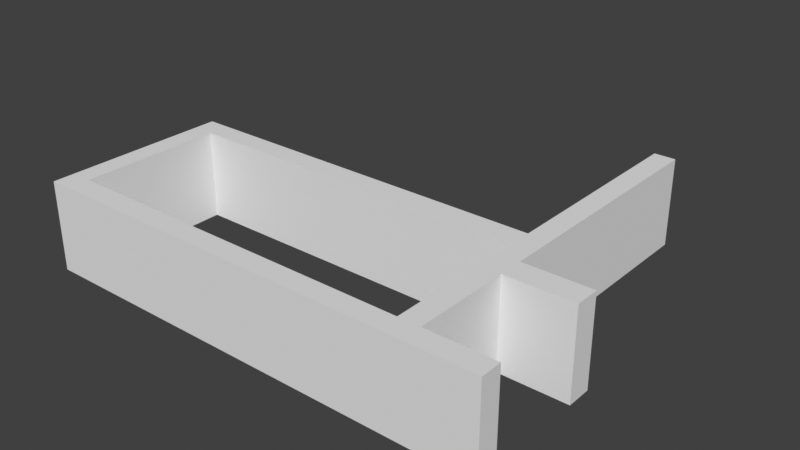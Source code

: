 # Source: light_handle.blend  (saved by Blender 2.93.21; exported with 4.5.12 LTS)
import bpy
from mathutils import Matrix  # noqa: F401  (used for matrix-valued properties, if any)

bpy.ops.wm.read_factory_settings(use_empty=True)
scene = bpy.context.scene
scene.name = 'Scene'

# ---- collections
col_collection = bpy.data.collections.new('Collection'); scene.collection.children.link(col_collection)

# ---- world
world_world = bpy.data.worlds.new('World'); scene.world = world_world
world_world.use_nodes = True; world_world.node_tree.nodes.clear()
_N = world_world.node_tree.nodes; _L = world_world.node_tree.links
n0 = _N.new('ShaderNodeOutputWorld'); n0.name = 'World Output'; n0.location = (300, 300)
n1 = _N.new('ShaderNodeBackground'); n1.name = 'Background'; n1.location = (10, 300)
n1.inputs[0].default_value = (0.05088, 0.05088, 0.05088, 1.0)
_L.new(n1.outputs[0], n0.inputs[0])
n0.is_active_output = True
world_world.color = (0.05088, 0.05088, 0.05088)
world_world.use_sun_shadow = False
world_world.sun_shadow_jitter_overblur = 0.0

# ---- meshes
me_coreshape = bpy.data.meshes.new('CoreShape')
me_coreshape.from_pydata([(-5.6, -2.6, 0.0), (-5.6, 2.6, 0.0), (5.6, -2.6, 0.0), (5.6, 2.6, 0.0), (-5.6, 2.6, 2.5), (-5.6, -2.6, 2.5), (5.6, 2.6, 2.5), (5.6, -2.6, 2.5), (5.6, 1.4, 0.0), (5.6, 1.4, 2.5), (7.5, -2.6, 0.0), (7.5, 1.4, 0.0), (7.5, -2.6, 2.5), (7.5, 1.4, 2.5), (5.6, -2.0, 2.5), (5.6, -2.0, 0.0), (7.5, -2.0, 2.5), (7.5, -2.0, 0.0), (7.5, 0.7, 2.5), (7.5, 0.7, 0.0), (5.6, 0.7, 2.5), (5.6, 0.7, 0.0), (-5.0, -2.0, 0.0), (-5.0, -2.0, 2.5), (-5.0, 2.0, 0.0), (-5.0, 2.0, 2.5), (5.0, -2.0, 0.0), (5.0, -2.0, 2.5), (5.0, 2.0, 0.0), (5.0, 2.0, 2.5), (5.0, -0.1, 0.0), (5.0, 0.1, 0.0), (5.0, 0.1, 2.5), (5.0, -0.1, 2.5), (5.0, 2.6, 0.0), (5.0, 2.6, 2.5), (5.6, 8.5, 2.5), (5.6, 8.5, 0.0), (5.0, 8.5, 0.0), (5.0, 8.5, 2.5)], [], [(0, 5, 4, 1), (2, 7, 5, 0), (3, 34, 38, 37), (3, 6, 9, 8), (18, 19, 11, 13), (7, 2, 10, 12), (9, 13, 11, 8), (16, 17, 15, 14), (12, 10, 17, 16), (20, 21, 19, 18), (14, 15, 21, 20), (22, 24, 25, 23), (24, 28, 29, 25), (30, 26, 27, 33), (26, 22, 23, 27), (28, 31, 32, 29), (31, 30, 33, 32), (3, 8, 31, 28, 24, 22, 26, 30, 2, 0, 1, 34), (17, 10, 2, 30, 31, 8, 11, 19, 21, 15), (12, 16, 14, 20, 18, 13, 9, 32, 33, 7), (33, 27, 23, 25, 29, 32, 9, 6, 35, 4, 5, 7), (1, 4, 35, 34), (38, 39, 36, 37), (6, 3, 37, 36), (35, 6, 36, 39), (34, 35, 39, 38)])
_uv = me_coreshape.uv_layers.new(name='UVMap')
_uv.uv.foreach_set('vector', [0.0, 0.0, 0.0, 0.0, 0.0, 0.0, 0.0, 0.0, 0.0, 0.0, 0.0, 0.0, 0.0, 0.0, 0.0, 0.0, 0.0, 0.0, 0.0, 0.0, 0.0, 0.0, 0.0, 0.0, 0.0, 0.0, 0.0, 0.0, 0.0, 0.0, 0.0, 0.0, 0.0, 0.0, 0.0, 0.0, 0.0, 0.0, 0.0, 0.0, 0.0, 0.0, 0.0, 0.0, 0.0, 0.0, 0.0, 0.0, 0.0, 0.0, 0.0, 0.0, 0.0, 0.0, 0.0, 0.0, 0.0, 0.0, 0.0, 0.0, 0.0, 0.0, 0.0, 0.0, 0.0, 0.0, 0.0, 0.0, 0.0, 0.0, 0.0, 0.0, 0.0, 0.0, 0.0, 0.0, 0.0, 0.0, 0.0, 0.0, 0.0, 0.0, 0.0, 0.0, 0.0, 0.0, 0.0, 0.0, 0.375, 0.0, 0.375, 0.25, 0.625, 0.25, 0.625, 0.0, 0.375, 0.25, 0.375, 0.5, 0.625, 0.5, 0.625, 0.25, 0.375, 0.6667, 0.375, 0.75, 0.625, 0.75, 0.625, 0.6667, 0.375, 0.75, 0.375, 1.0, 0.625, 1.0, 0.625, 0.75, 0.375, 0.5, 0.375, 0.5833, 0.625, 0.5833, 0.625, 0.5, 0.375, 0.5833, 0.375, 0.6667, 0.625, 0.6667, 0.625, 0.5833, 0.0, 0.0, 0.0, 0.0, 0.0, 0.0, 0.0, 0.0, 0.0, 0.0, 0.0, 0.0, 0.0, 0.0, 0.0, 0.0, 0.0, 0.0, 0.0, 0.0, 0.0, 0.0, 0.0, 0.0, 0.0, 0.0, 0.0, 0.0, 0.0, 0.0, 0.375, 0.6667, 0.0, 0.0, 0.0, 0.0, 0.0, 0.0, 0.0, 0.0, 0.0, 0.0, 0.0, 0.0, 0.0, 0.0, 0.0, 0.0, 0.0, 0.0, 0.0, 0.0, 0.0, 0.0, 0.0, 0.0, 0.0, 0.0, 0.625, 0.5833, 0.0, 0.0, 0.0, 0.0, 0.625, 0.6667, 0.625, 0.75, 0.625, 0.0, 0.625, 0.25, 0.625, 0.5, 0.625, 0.5833, 0.0, 0.0, 0.0, 0.0, 0.0, 0.0, 0.0, 0.0, 0.0, 0.0, 0.0, 0.0, 0.0, 0.0, 0.0, 0.0, 0.0, 0.0, 0.0, 0.0, 0.0, 0.0, 0.0, 0.0, 0.0, 0.0, 0.0, 0.0, 0.0, 0.0, 0.0, 0.0, 0.0, 0.0, 0.0, 0.0, 0.0, 0.0, 0.0, 0.0, 0.0, 0.0, 0.0, 0.0, 0.0, 0.0, 0.0, 0.0, 0.0, 0.0, 0.0, 0.0])
me_coreshape.use_remesh_fix_poles = True
me_coreshape.use_remesh_preserve_attributes = False
me_coreshape.update()
me_cylinder = bpy.data.meshes.new('Cylinder')
me_cylinder.from_pydata([(-1.2, 2.75, 0.8), (-1.18, 2.75, 0.7981), (-1.162, 2.75, 0.7924), (-1.144, 2.75, 0.7831), (-1.129, 2.75, 0.7707), (-1.117, 2.75, 0.7556), (-1.108, 2.75, 0.7383), (-1.102, 2.75, 0.7195), (-1.1, 2.75, 0.7), (-1.102, 2.75, 0.6805), (-1.108, 2.75, 0.6617), (-1.117, 2.75, 0.6444), (-1.129, 2.75, 0.6293), (-1.144, 2.75, 0.6169), (-1.162, 2.75, 0.6076), (-1.18, 2.75, 0.6019), (-1.2, 2.75, 0.6), (-1.22, 2.75, 0.6019), (-1.238, 2.75, 0.6076), (-1.256, 2.75, 0.6169), (-1.271, 2.75, 0.6293), (-1.283, 2.75, 0.6444), (-1.292, 2.75, 0.6617), (-1.298, 2.75, 0.6805), (-1.3, 2.75, 0.7), (-1.298, 2.75, 0.7195), (-1.292, 2.75, 0.7383), (-1.283, 2.75, 0.7556), (-1.271, 2.75, 0.7707), (-1.256, 2.75, 0.7831), (-1.238, 2.75, 0.7924), (-1.22, 2.75, 0.7981), (-1.2, 2.45, 0.7), (1.2, 2.75, 0.8), (1.22, 2.75, 0.7981), (1.238, 2.75, 0.7924), (1.256, 2.75, 0.7831), (1.271, 2.75, 0.7707), (1.283, 2.75, 0.7556), (1.292, 2.75, 0.7383), (1.298, 2.75, 0.7195), (1.3, 2.75, 0.7), (1.298, 2.75, 0.6805), (1.292, 2.75, 0.6617), (1.283, 2.75, 0.6444), (1.271, 2.75, 0.6293), (1.256, 2.75, 0.6169), (1.238, 2.75, 0.6076), (1.22, 2.75, 0.6019), (1.2, 2.75, 0.6), (1.18, 2.75, 0.6019), (1.162, 2.75, 0.6076), (1.144, 2.75, 0.6169), (1.129, 2.75, 0.6293), (1.2, 2.45, 0.7), (1.117, 2.75, 0.6444), (1.108, 2.75, 0.6617), (1.102, 2.75, 0.6805), (1.1, 2.75, 0.7), (1.102, 2.75, 0.7195), (1.108, 2.75, 0.7383), (1.117, 2.75, 0.7556), (1.129, 2.75, 0.7707), (1.144, 2.75, 0.7831), (1.162, 2.75, 0.7924), (1.18, 2.75, 0.7981), (-1.2, 2.75, 1.9), (-1.18, 2.75, 1.898), (-1.162, 2.75, 1.892), (-1.144, 2.75, 1.883), (-1.129, 2.75, 1.871), (-1.117, 2.75, 1.856), (-1.108, 2.75, 1.838), (-1.102, 2.75, 1.82), (-1.1, 2.75, 1.8), (-1.102, 2.75, 1.78), (-1.108, 2.75, 1.762), (-1.117, 2.75, 1.744), (-1.129, 2.75, 1.729), (-1.144, 2.75, 1.717), (-1.162, 2.75, 1.708), (-1.18, 2.75, 1.702), (-1.2, 2.75, 1.7), (-1.22, 2.75, 1.702), (-1.238, 2.75, 1.708), (-1.256, 2.75, 1.717), (-1.271, 2.75, 1.729), (-1.2, 2.45, 1.8), (-1.283, 2.75, 1.744), (-1.292, 2.75, 1.762), (-1.298, 2.75, 1.78), (-1.3, 2.75, 1.8), (-1.298, 2.75, 1.82), (-1.292, 2.75, 1.838), (-1.283, 2.75, 1.856), (-1.271, 2.75, 1.871), (-1.256, 2.75, 1.883), (-1.238, 2.75, 1.892), (-1.22, 2.75, 1.898), (1.2, 2.75, 1.9), (1.22, 2.75, 1.898), (1.238, 2.75, 1.892), (1.256, 2.75, 1.883), (1.271, 2.75, 1.871), (1.283, 2.75, 1.856), (1.292, 2.75, 1.838), (1.298, 2.75, 1.82), (1.3, 2.75, 1.8), (1.298, 2.75, 1.78), (1.292, 2.75, 1.762), (1.283, 2.75, 1.744), (1.271, 2.75, 1.729), (1.256, 2.75, 1.717), (1.238, 2.75, 1.708), (1.22, 2.75, 1.702), (1.2, 2.75, 1.7), (1.18, 2.75, 1.702), (1.162, 2.75, 1.708), (1.144, 2.75, 1.717), (1.129, 2.75, 1.729), (1.117, 2.75, 1.744), (1.2, 2.45, 1.8), (1.108, 2.75, 1.762), (1.102, 2.75, 1.78), (1.1, 2.75, 1.8), (1.102, 2.75, 1.82), (1.108, 2.75, 1.838), (1.117, 2.75, 1.856), (1.129, 2.75, 1.871), (1.144, 2.75, 1.883), (1.162, 2.75, 1.892), (1.18, 2.75, 1.898)], [], [(0, 32, 1), (1, 32, 2), (2, 32, 3), (3, 32, 4), (4, 32, 5), (5, 32, 6), (6, 32, 7), (7, 32, 8), (8, 32, 9), (9, 32, 10), (10, 32, 11), (11, 32, 12), (12, 32, 13), (13, 32, 14), (14, 32, 15), (15, 32, 16), (16, 32, 17), (17, 32, 18), (18, 32, 19), (19, 32, 20), (20, 32, 21), (21, 32, 22), (22, 32, 23), (23, 32, 24), (24, 32, 25), (25, 32, 26), (26, 32, 27), (27, 32, 28), (28, 32, 29), (29, 32, 30), (30, 32, 31), (31, 32, 0), (0, 1, 2, 3, 4, 5, 6, 7, 8, 9, 10, 11, 12, 13, 14, 15, 16, 17, 18, 19, 20, 21, 22, 23, 24, 25, 26, 27, 28, 29, 30, 31), (33, 54, 34), (34, 54, 35), (35, 54, 36), (36, 54, 37), (37, 54, 38), (38, 54, 39), (39, 54, 40), (40, 54, 41), (41, 54, 42), (42, 54, 43), (43, 54, 44), (44, 54, 45), (45, 54, 46), (46, 54, 47), (47, 54, 48), (48, 54, 49), (49, 54, 50), (50, 54, 51), (51, 54, 52), (52, 54, 53), (53, 54, 55), (55, 54, 56), (56, 54, 57), (57, 54, 58), (58, 54, 59), (59, 54, 60), (60, 54, 61), (61, 54, 62), (62, 54, 63), (63, 54, 64), (64, 54, 65), (65, 54, 33), (33, 34, 35, 36, 37, 38, 39, 40, 41, 42, 43, 44, 45, 46, 47, 48, 49, 50, 51, 52, 53, 55, 56, 57, 58, 59, 60, 61, 62, 63, 64, 65), (66, 87, 67), (67, 87, 68), (68, 87, 69), (69, 87, 70), (70, 87, 71), (71, 87, 72), (72, 87, 73), (73, 87, 74), (74, 87, 75), (75, 87, 76), (76, 87, 77), (77, 87, 78), (78, 87, 79), (79, 87, 80), (80, 87, 81), (81, 87, 82), (82, 87, 83), (83, 87, 84), (84, 87, 85), (85, 87, 86), (86, 87, 88), (88, 87, 89), (89, 87, 90), (90, 87, 91), (91, 87, 92), (92, 87, 93), (93, 87, 94), (94, 87, 95), (95, 87, 96), (96, 87, 97), (97, 87, 98), (98, 87, 66), (66, 67, 68, 69, 70, 71, 72, 73, 74, 75, 76, 77, 78, 79, 80, 81, 82, 83, 84, 85, 86, 88, 89, 90, 91, 92, 93, 94, 95, 96, 97, 98), (99, 121, 100), (100, 121, 101), (101, 121, 102), (102, 121, 103), (103, 121, 104), (104, 121, 105), (105, 121, 106), (106, 121, 107), (107, 121, 108), (108, 121, 109), (109, 121, 110), (110, 121, 111), (111, 121, 112), (112, 121, 113), (113, 121, 114), (114, 121, 115), (115, 121, 116), (116, 121, 117), (117, 121, 118), (118, 121, 119), (119, 121, 120), (120, 121, 122), (122, 121, 123), (123, 121, 124), (124, 121, 125), (125, 121, 126), (126, 121, 127), (127, 121, 128), (128, 121, 129), (129, 121, 130), (130, 121, 131), (131, 121, 99), (99, 100, 101, 102, 103, 104, 105, 106, 107, 108, 109, 110, 111, 112, 113, 114, 115, 116, 117, 118, 119, 120, 122, 123, 124, 125, 126, 127, 128, 129, 130, 131)])
_uv = me_cylinder.uv_layers.new(name='UVMap')
_uv.uv.foreach_set('vector', [1.0, 0.5, 0.9688, 1.0, 0.9688, 0.5, 0.9688, 0.5, 0.9375, 1.0, 0.9375, 0.5, 0.9375, 0.5, 0.9062, 1.0, 0.9062, 0.5, 0.9062, 0.5, 0.875, 1.0, 0.875, 0.5, 0.875, 0.5, 0.8438, 1.0, 0.8438, 0.5, 0.8438, 0.5, 0.8125, 1.0, 0.8125, 0.5, 0.8125, 0.5, 0.7812, 1.0, 0.7812, 0.5, 0.7812, 0.5, 0.75, 1.0, 0.75, 0.5, 0.75, 0.5, 0.7188, 1.0, 0.7188, 0.5, 0.7188, 0.5, 0.6875, 1.0, 0.6875, 0.5, 0.6875, 0.5, 0.6562, 1.0, 0.6562, 0.5, 0.6562, 0.5, 0.625, 1.0, 0.625, 0.5, 0.625, 0.5, 0.5938, 1.0, 0.5938, 0.5, 0.5938, 0.5, 0.5625, 1.0, 0.5625, 0.5, 0.5625, 0.5, 0.5312, 1.0, 0.5312, 0.5, 0.5312, 0.5, 0.5, 1.0, 0.5, 0.5, 0.5, 0.5, 0.4688, 1.0, 0.4688, 0.5, 0.4688, 0.5, 0.4375, 1.0, 0.4375, 0.5, 0.4375, 0.5, 0.4062, 1.0, 0.4062, 0.5, 0.4062, 0.5, 0.375, 1.0, 0.375, 0.5, 0.375, 0.5, 0.3438, 1.0, 0.3438, 0.5, 0.3438, 0.5, 0.3125, 1.0, 0.3125, 0.5, 0.3125, 0.5, 0.2812, 1.0, 0.2812, 0.5, 0.2812, 0.5, 0.25, 1.0, 0.25, 0.5, 0.25, 0.5, 0.2188, 1.0, 0.2188, 0.5, 0.2188, 0.5, 0.1875, 1.0, 0.1875, 0.5, 0.1875, 0.5, 0.1562, 1.0, 0.1562, 0.5, 0.1562, 0.5, 0.125, 1.0, 0.125, 0.5, 0.125, 0.5, 0.09375, 1.0, 0.09375, 0.5, 0.09375, 0.5, 0.0625, 1.0, 0.0625, 0.5, 0.0625, 0.5, 0.03125, 1.0, 0.03125, 0.5, 0.03125, 0.5, 0.0, 1.0, 0.0, 0.5, 0.75, 0.49, 0.7968, 0.4854, 0.8418, 0.4717, 0.8833, 0.4496, 0.9197, 0.4197, 0.9496, 0.3833, 0.9717, 0.3418, 0.9854, 0.2968, 0.99, 0.25, 0.9854, 0.2032, 0.9717, 0.1582, 0.9496, 0.1167, 0.9197, 0.08029, 0.8833, 0.05045, 0.8418, 0.02827, 0.7968, 0.01461, 0.75, 0.01, 0.7032, 0.01461, 0.6582, 0.02827, 0.6167, 0.05045, 0.5803, 0.08029, 0.5504, 0.1167, 0.5283, 0.1582, 0.5146, 0.2032, 0.51, 0.25, 0.5146, 0.2968, 0.5283, 0.3418, 0.5504, 0.3833, 0.5803, 0.4197, 0.6167, 0.4496, 0.6582, 0.4717, 0.7032, 0.4854, 1.0, 0.5, 0.9688, 1.0, 0.9688, 0.5, 0.9688, 0.5, 0.9375, 1.0, 0.9375, 0.5, 0.9375, 0.5, 0.9062, 1.0, 0.9062, 0.5, 0.9062, 0.5, 0.875, 1.0, 0.875, 0.5, 0.875, 0.5, 0.8438, 1.0, 0.8438, 0.5, 0.8438, 0.5, 0.8125, 1.0, 0.8125, 0.5, 0.8125, 0.5, 0.7812, 1.0, 0.7812, 0.5, 0.7812, 0.5, 0.75, 1.0, 0.75, 0.5, 0.75, 0.5, 0.7188, 1.0, 0.7188, 0.5, 0.7188, 0.5, 0.6875, 1.0, 0.6875, 0.5, 0.6875, 0.5, 0.6562, 1.0, 0.6562, 0.5, 0.6562, 0.5, 0.625, 1.0, 0.625, 0.5, 0.625, 0.5, 0.5938, 1.0, 0.5938, 0.5, 0.5938, 0.5, 0.5625, 1.0, 0.5625, 0.5, 0.5625, 0.5, 0.5312, 1.0, 0.5312, 0.5, 0.5312, 0.5, 0.5, 1.0, 0.5, 0.5, 0.5, 0.5, 0.4688, 1.0, 0.4688, 0.5, 0.4688, 0.5, 0.4375, 1.0, 0.4375, 0.5, 0.4375, 0.5, 0.4062, 1.0, 0.4062, 0.5, 0.4062, 0.5, 0.375, 1.0, 0.375, 0.5, 0.375, 0.5, 0.3438, 1.0, 0.3438, 0.5, 0.3438, 0.5, 0.3125, 1.0, 0.3125, 0.5, 0.3125, 0.5, 0.2812, 1.0, 0.2812, 0.5, 0.2812, 0.5, 0.25, 1.0, 0.25, 0.5, 0.25, 0.5, 0.2188, 1.0, 0.2188, 0.5, 0.2188, 0.5, 0.1875, 1.0, 0.1875, 0.5, 0.1875, 0.5, 0.1562, 1.0, 0.1562, 0.5, 0.1562, 0.5, 0.125, 1.0, 0.125, 0.5, 0.125, 0.5, 0.09375, 1.0, 0.09375, 0.5, 0.09375, 0.5, 0.0625, 1.0, 0.0625, 0.5, 0.0625, 0.5, 0.03125, 1.0, 0.03125, 0.5, 0.03125, 0.5, 0.0, 1.0, 0.0, 0.5, 0.75, 0.49, 0.7968, 0.4854, 0.8418, 0.4717, 0.8833, 0.4496, 0.9197, 0.4197, 0.9496, 0.3833, 0.9717, 0.3418, 0.9854, 0.2968, 0.99, 0.25, 0.9854, 0.2032, 0.9717, 0.1582, 0.9496, 0.1167, 0.9197, 0.08029, 0.8833, 0.05045, 0.8418, 0.02827, 0.7968, 0.01461, 0.75, 0.01, 0.7032, 0.01461, 0.6582, 0.02827, 0.6167, 0.05045, 0.5803, 0.08029, 0.5504, 0.1167, 0.5283, 0.1582, 0.5146, 0.2032, 0.51, 0.25, 0.5146, 0.2968, 0.5283, 0.3418, 0.5504, 0.3833, 0.5803, 0.4197, 0.6167, 0.4496, 0.6582, 0.4717, 0.7032, 0.4854, 1.0, 0.5, 0.9688, 1.0, 0.9688, 0.5, 0.9688, 0.5, 0.9375, 1.0, 0.9375, 0.5, 0.9375, 0.5, 0.9062, 1.0, 0.9062, 0.5, 0.9062, 0.5, 0.875, 1.0, 0.875, 0.5, 0.875, 0.5, 0.8438, 1.0, 0.8438, 0.5, 0.8438, 0.5, 0.8125, 1.0, 0.8125, 0.5, 0.8125, 0.5, 0.7812, 1.0, 0.7812, 0.5, 0.7812, 0.5, 0.75, 1.0, 0.75, 0.5, 0.75, 0.5, 0.7188, 1.0, 0.7188, 0.5, 0.7188, 0.5, 0.6875, 1.0, 0.6875, 0.5, 0.6875, 0.5, 0.6562, 1.0, 0.6562, 0.5, 0.6562, 0.5, 0.625, 1.0, 0.625, 0.5, 0.625, 0.5, 0.5938, 1.0, 0.5938, 0.5, 0.5938, 0.5, 0.5625, 1.0, 0.5625, 0.5, 0.5625, 0.5, 0.5312, 1.0, 0.5312, 0.5, 0.5312, 0.5, 0.5, 1.0, 0.5, 0.5, 0.5, 0.5, 0.4688, 1.0, 0.4688, 0.5, 0.4688, 0.5, 0.4375, 1.0, 0.4375, 0.5, 0.4375, 0.5, 0.4062, 1.0, 0.4062, 0.5, 0.4062, 0.5, 0.375, 1.0, 0.375, 0.5, 0.375, 0.5, 0.3438, 1.0, 0.3438, 0.5, 0.3438, 0.5, 0.3125, 1.0, 0.3125, 0.5, 0.3125, 0.5, 0.2812, 1.0, 0.2812, 0.5, 0.2812, 0.5, 0.25, 1.0, 0.25, 0.5, 0.25, 0.5, 0.2188, 1.0, 0.2188, 0.5, 0.2188, 0.5, 0.1875, 1.0, 0.1875, 0.5, 0.1875, 0.5, 0.1562, 1.0, 0.1562, 0.5, 0.1562, 0.5, 0.125, 1.0, 0.125, 0.5, 0.125, 0.5, 0.09375, 1.0, 0.09375, 0.5, 0.09375, 0.5, 0.0625, 1.0, 0.0625, 0.5, 0.0625, 0.5, 0.03125, 1.0, 0.03125, 0.5, 0.03125, 0.5, 0.0, 1.0, 0.0, 0.5, 0.75, 0.49, 0.7968, 0.4854, 0.8418, 0.4717, 0.8833, 0.4496, 0.9197, 0.4197, 0.9496, 0.3833, 0.9717, 0.3418, 0.9854, 0.2968, 0.99, 0.25, 0.9854, 0.2032, 0.9717, 0.1582, 0.9496, 0.1167, 0.9197, 0.08029, 0.8833, 0.05045, 0.8418, 0.02827, 0.7968, 0.01461, 0.75, 0.01, 0.7032, 0.01461, 0.6582, 0.02827, 0.6167, 0.05045, 0.5803, 0.08029, 0.5504, 0.1167, 0.5283, 0.1582, 0.5146, 0.2032, 0.51, 0.25, 0.5146, 0.2968, 0.5283, 0.3418, 0.5504, 0.3833, 0.5803, 0.4197, 0.6167, 0.4496, 0.6582, 0.4717, 0.7032, 0.4854, 1.0, 0.5, 0.9688, 1.0, 0.9688, 0.5, 0.9688, 0.5, 0.9375, 1.0, 0.9375, 0.5, 0.9375, 0.5, 0.9062, 1.0, 0.9062, 0.5, 0.9062, 0.5, 0.875, 1.0, 0.875, 0.5, 0.875, 0.5, 0.8438, 1.0, 0.8438, 0.5, 0.8438, 0.5, 0.8125, 1.0, 0.8125, 0.5, 0.8125, 0.5, 0.7812, 1.0, 0.7812, 0.5, 0.7812, 0.5, 0.75, 1.0, 0.75, 0.5, 0.75, 0.5, 0.7188, 1.0, 0.7188, 0.5, 0.7188, 0.5, 0.6875, 1.0, 0.6875, 0.5, 0.6875, 0.5, 0.6562, 1.0, 0.6562, 0.5, 0.6562, 0.5, 0.625, 1.0, 0.625, 0.5, 0.625, 0.5, 0.5938, 1.0, 0.5938, 0.5, 0.5938, 0.5, 0.5625, 1.0, 0.5625, 0.5, 0.5625, 0.5, 0.5312, 1.0, 0.5312, 0.5, 0.5312, 0.5, 0.5, 1.0, 0.5, 0.5, 0.5, 0.5, 0.4688, 1.0, 0.4688, 0.5, 0.4688, 0.5, 0.4375, 1.0, 0.4375, 0.5, 0.4375, 0.5, 0.4062, 1.0, 0.4062, 0.5, 0.4062, 0.5, 0.375, 1.0, 0.375, 0.5, 0.375, 0.5, 0.3438, 1.0, 0.3438, 0.5, 0.3438, 0.5, 0.3125, 1.0, 0.3125, 0.5, 0.3125, 0.5, 0.2812, 1.0, 0.2812, 0.5, 0.2812, 0.5, 0.25, 1.0, 0.25, 0.5, 0.25, 0.5, 0.2188, 1.0, 0.2188, 0.5, 0.2188, 0.5, 0.1875, 1.0, 0.1875, 0.5, 0.1875, 0.5, 0.1562, 1.0, 0.1562, 0.5, 0.1562, 0.5, 0.125, 1.0, 0.125, 0.5, 0.125, 0.5, 0.09375, 1.0, 0.09375, 0.5, 0.09375, 0.5, 0.0625, 1.0, 0.0625, 0.5, 0.0625, 0.5, 0.03125, 1.0, 0.03125, 0.5, 0.03125, 0.5, 0.0, 1.0, 0.0, 0.5, 0.75, 0.49, 0.7968, 0.4854, 0.8418, 0.4717, 0.8833, 0.4496, 0.9197, 0.4197, 0.9496, 0.3833, 0.9717, 0.3418, 0.9854, 0.2968, 0.99, 0.25, 0.9854, 0.2032, 0.9717, 0.1582, 0.9496, 0.1167, 0.9197, 0.08029, 0.8833, 0.05045, 0.8418, 0.02827, 0.7968, 0.01461, 0.75, 0.01, 0.7032, 0.01461, 0.6582, 0.02827, 0.6167, 0.05045, 0.5803, 0.08029, 0.5504, 0.1167, 0.5283, 0.1582, 0.5146, 0.2032, 0.51, 0.25, 0.5146, 0.2968, 0.5283, 0.3418, 0.5504, 0.3833, 0.5803, 0.4197, 0.6167, 0.4496, 0.6582, 0.4717, 0.7032, 0.4854])
me_cylinder.use_remesh_fix_poles = True
me_cylinder.use_remesh_preserve_attributes = False
me_cylinder.update()

# ---- objects
ob_coreshape = bpy.data.objects.new('CoreShape', me_coreshape)
ob_scewholes = bpy.data.objects.new('ScewHoles', me_cylinder)

# ---- transforms, parenting, visibility, modifiers, constraints
ob_coreshape.location = (0.0, 0.0, 0.0)
_m = ob_coreshape.modifiers.new('Bevel', 'BEVEL')
_m.width = 1.0
_m.width_pct = 1.0
_m.segments = 31
_m.limit_method = 'WEIGHT'
_m = ob_coreshape.modifiers.new('Boolean', 'BOOLEAN')
_m.object = ob_scewholes
ob_scewholes.location = (0.0, 0.05, 0.0)

# ---- collection membership
col_collection.objects.link(ob_coreshape)
col_collection.objects.link(ob_scewholes)

# ---- scene / render settings (as saved in the file)
scene.frame_start = 1; scene.frame_end = 250; scene.frame_set(2)
scene.render.engine = 'BLENDER_EEVEE_NEXT'
scene.cycles.use_denoising = False
scene.cycles.samples = 128
scene.cycles.sampling_pattern = 'TABULATED_SOBOL'
scene.cycles.use_adaptive_sampling = False
scene.cycles.use_light_tree = False
scene.view_settings.view_transform = 'Standard'
bpy.context.view_layer.update()

# ---- added for rendering (the .blend has no active camera and no usable light): camera, sun
cam_auto = bpy.data.cameras.new('AutoCamera')
cam_auto.lens = 50.0
cam_auto.sensor_width = 36.0
cam_auto.clip_end = 1000.0
ob_auto_camera = bpy.data.objects.new('AutoCamera', cam_auto)
scene.collection.objects.link(ob_auto_camera)
ob_auto_camera.location = (17.0039, -16.3147, 14.0931)
ob_auto_camera.rotation_euler = (1.09748, -7.21219e-08, 0.694738)
scene.camera = ob_auto_camera
light_auto_sun = bpy.data.lights.new('AutoSun', 'SUN')
light_auto_sun.energy = 3.0
light_auto_sun.angle = 0.0523599
ob_auto_sun = bpy.data.objects.new('AutoSun', light_auto_sun)
scene.collection.objects.link(ob_auto_sun)
ob_auto_sun.rotation_euler = (0.872665, 0.174533, 0.523599)
bpy.context.view_layer.update()
